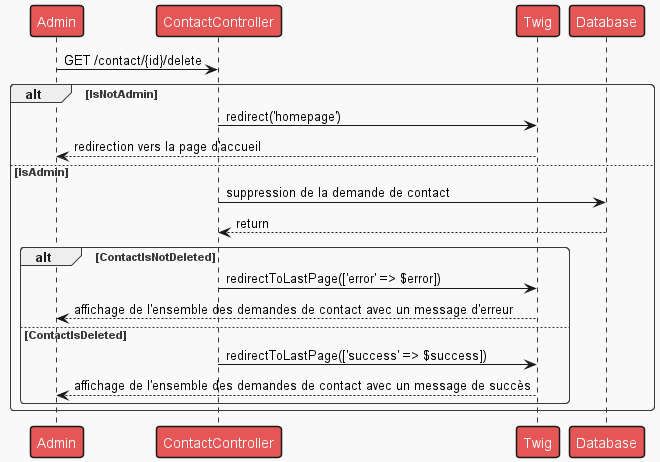

The diagram above was rendered by PlantUML. Its source (embedded in the PNG):
@startuml

!theme mars

Person as "Admin" -> ContactController : GET /contact/{id}/delete

alt IsNotAdmin
    ContactController -> Twig : redirect('homepage')
    Twig --> Person : redirection vers la page d'accueil
else IsAdmin
    ContactController -> Database : suppression de la demande de contact
    Database --> ContactController : return
    alt ContactIsNotDeleted
        ContactController -> Twig : redirectToLastPage(['error' => $error])
                Twig --> Person : affichage de l'ensemble des demandes de contact avec un message d'erreur
    else ContactIsDeleted
        ContactController -> Twig : redirectToLastPage(['success' => $success])
        Twig --> Person : affichage de l'ensemble des demandes de contact avec un message de succès
    end
end

@enduml